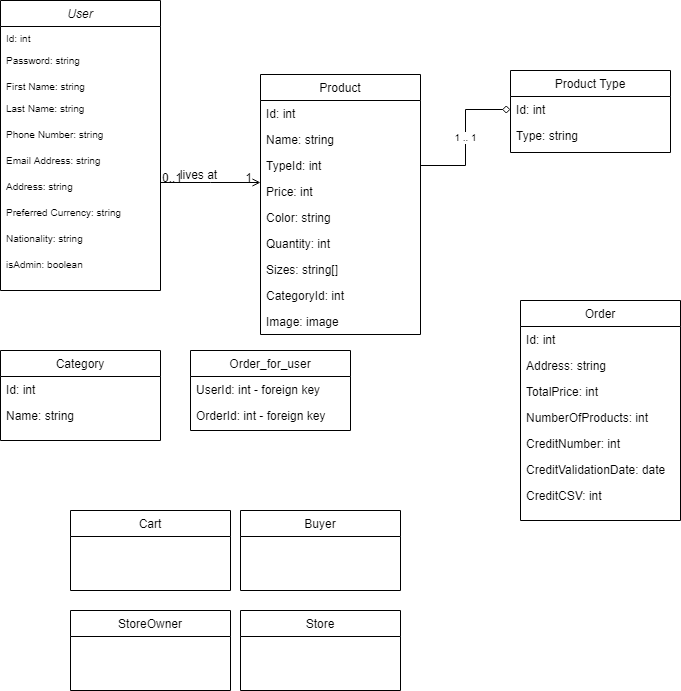

The diagram above was exported from draw.io. Its source (the exported page's mxGraphModel, read from the mxfile embedded in the PNG):
<mxGraphModel dx="2062" dy="1122" grid="1" gridSize="10" guides="1" tooltips="1" connect="1" arrows="1" fold="1" page="1" pageScale="1" pageWidth="827" pageHeight="1169" math="0" shadow="0">
  <root>
    <mxCell id="WIyWlLk6GJQsqaUBKTNV-0" />
    <mxCell id="WIyWlLk6GJQsqaUBKTNV-1" parent="WIyWlLk6GJQsqaUBKTNV-0" />
    <mxCell id="zkfFHV4jXpPFQw0GAbJ--0" value="User" style="swimlane;fontStyle=2;align=center;verticalAlign=top;childLayout=stackLayout;horizontal=1;startSize=26;horizontalStack=0;resizeParent=1;resizeLast=0;collapsible=1;marginBottom=0;rounded=0;shadow=0;strokeWidth=1;" parent="WIyWlLk6GJQsqaUBKTNV-1" vertex="1">
      <mxGeometry x="80" y="60" width="160" height="290" as="geometry">
        <mxRectangle x="230" y="140" width="160" height="26" as="alternateBounds" />
      </mxGeometry>
    </mxCell>
    <mxCell id="f7X9hN471P0sP1KW7_TS-3" value="Id: int" style="text;align=left;verticalAlign=top;spacingLeft=4;spacingRight=4;overflow=hidden;rotatable=0;points=[[0,0.5],[1,0.5]];portConstraint=eastwest;fontSize=10;" parent="zkfFHV4jXpPFQw0GAbJ--0" vertex="1">
      <mxGeometry y="26" width="160" height="22" as="geometry" />
    </mxCell>
    <mxCell id="f7X9hN471P0sP1KW7_TS-4" value="Password: string" style="text;align=left;verticalAlign=top;spacingLeft=4;spacingRight=4;overflow=hidden;rotatable=0;points=[[0,0.5],[1,0.5]];portConstraint=eastwest;fontSize=10;" parent="zkfFHV4jXpPFQw0GAbJ--0" vertex="1">
      <mxGeometry y="48" width="160" height="26" as="geometry" />
    </mxCell>
    <mxCell id="zkfFHV4jXpPFQw0GAbJ--1" value="First Name: string" style="text;align=left;verticalAlign=top;spacingLeft=4;spacingRight=4;overflow=hidden;rotatable=0;points=[[0,0.5],[1,0.5]];portConstraint=eastwest;fontSize=10;" parent="zkfFHV4jXpPFQw0GAbJ--0" vertex="1">
      <mxGeometry y="74" width="160" height="22" as="geometry" />
    </mxCell>
    <mxCell id="f7X9hN471P0sP1KW7_TS-2" value="Last Name: string" style="text;align=left;verticalAlign=top;spacingLeft=4;spacingRight=4;overflow=hidden;rotatable=0;points=[[0,0.5],[1,0.5]];portConstraint=eastwest;fontSize=10;" parent="zkfFHV4jXpPFQw0GAbJ--0" vertex="1">
      <mxGeometry y="96" width="160" height="26" as="geometry" />
    </mxCell>
    <mxCell id="zkfFHV4jXpPFQw0GAbJ--2" value="Phone Number: string" style="text;align=left;verticalAlign=top;spacingLeft=4;spacingRight=4;overflow=hidden;rotatable=0;points=[[0,0.5],[1,0.5]];portConstraint=eastwest;html=0;fontSize=10;" parent="zkfFHV4jXpPFQw0GAbJ--0" vertex="1">
      <mxGeometry y="122" width="160" height="26" as="geometry" />
    </mxCell>
    <mxCell id="zkfFHV4jXpPFQw0GAbJ--3" value="Email Address: string" style="text;align=left;verticalAlign=top;spacingLeft=4;spacingRight=4;overflow=hidden;rotatable=0;points=[[0,0.5],[1,0.5]];portConstraint=eastwest;html=0;fontSize=10;" parent="zkfFHV4jXpPFQw0GAbJ--0" vertex="1">
      <mxGeometry y="148" width="160" height="26" as="geometry" />
    </mxCell>
    <mxCell id="f7X9hN471P0sP1KW7_TS-0" value="Address: string" style="text;align=left;verticalAlign=top;spacingLeft=4;spacingRight=4;overflow=hidden;rotatable=0;points=[[0,0.5],[1,0.5]];portConstraint=eastwest;html=0;fontSize=10;" parent="zkfFHV4jXpPFQw0GAbJ--0" vertex="1">
      <mxGeometry y="174" width="160" height="26" as="geometry" />
    </mxCell>
    <mxCell id="f7X9hN471P0sP1KW7_TS-1" value="Preferred Currency: string" style="text;align=left;verticalAlign=top;spacingLeft=4;spacingRight=4;overflow=hidden;rotatable=0;points=[[0,0.5],[1,0.5]];portConstraint=eastwest;html=0;fontSize=10;" parent="zkfFHV4jXpPFQw0GAbJ--0" vertex="1">
      <mxGeometry y="200" width="160" height="26" as="geometry" />
    </mxCell>
    <mxCell id="f7X9hN471P0sP1KW7_TS-5" value="Nationality: string" style="text;align=left;verticalAlign=top;spacingLeft=4;spacingRight=4;overflow=hidden;rotatable=0;points=[[0,0.5],[1,0.5]];portConstraint=eastwest;html=0;fontSize=10;" parent="zkfFHV4jXpPFQw0GAbJ--0" vertex="1">
      <mxGeometry y="226" width="160" height="26" as="geometry" />
    </mxCell>
    <mxCell id="f7X9hN471P0sP1KW7_TS-24" value="isAdmin: boolean" style="text;align=left;verticalAlign=top;spacingLeft=4;spacingRight=4;overflow=hidden;rotatable=0;points=[[0,0.5],[1,0.5]];portConstraint=eastwest;html=0;fontSize=10;" parent="zkfFHV4jXpPFQw0GAbJ--0" vertex="1">
      <mxGeometry y="252" width="160" height="26" as="geometry" />
    </mxCell>
    <mxCell id="zkfFHV4jXpPFQw0GAbJ--13" value="Order" style="swimlane;fontStyle=0;align=center;verticalAlign=top;childLayout=stackLayout;horizontal=1;startSize=26;horizontalStack=0;resizeParent=1;resizeLast=0;collapsible=1;marginBottom=0;rounded=0;shadow=0;strokeWidth=1;" parent="WIyWlLk6GJQsqaUBKTNV-1" vertex="1">
      <mxGeometry x="600" y="360" width="160" height="220" as="geometry">
        <mxRectangle x="340" y="380" width="170" height="26" as="alternateBounds" />
      </mxGeometry>
    </mxCell>
    <mxCell id="zkfFHV4jXpPFQw0GAbJ--14" value="Id: int&#10;" style="text;align=left;verticalAlign=top;spacingLeft=4;spacingRight=4;overflow=hidden;rotatable=0;points=[[0,0.5],[1,0.5]];portConstraint=eastwest;" parent="zkfFHV4jXpPFQw0GAbJ--13" vertex="1">
      <mxGeometry y="26" width="160" height="26" as="geometry" />
    </mxCell>
    <mxCell id="f7X9hN471P0sP1KW7_TS-29" value="Address: string" style="text;align=left;verticalAlign=top;spacingLeft=4;spacingRight=4;overflow=hidden;rotatable=0;points=[[0,0.5],[1,0.5]];portConstraint=eastwest;" parent="zkfFHV4jXpPFQw0GAbJ--13" vertex="1">
      <mxGeometry y="52" width="160" height="26" as="geometry" />
    </mxCell>
    <mxCell id="f7X9hN471P0sP1KW7_TS-32" value="TotalPrice: int" style="text;align=left;verticalAlign=top;spacingLeft=4;spacingRight=4;overflow=hidden;rotatable=0;points=[[0,0.5],[1,0.5]];portConstraint=eastwest;" parent="zkfFHV4jXpPFQw0GAbJ--13" vertex="1">
      <mxGeometry y="78" width="160" height="26" as="geometry" />
    </mxCell>
    <mxCell id="f7X9hN471P0sP1KW7_TS-33" value="NumberOfProducts: int" style="text;align=left;verticalAlign=top;spacingLeft=4;spacingRight=4;overflow=hidden;rotatable=0;points=[[0,0.5],[1,0.5]];portConstraint=eastwest;" parent="zkfFHV4jXpPFQw0GAbJ--13" vertex="1">
      <mxGeometry y="104" width="160" height="26" as="geometry" />
    </mxCell>
    <mxCell id="f7X9hN471P0sP1KW7_TS-35" value="CreditNumber: int" style="text;align=left;verticalAlign=top;spacingLeft=4;spacingRight=4;overflow=hidden;rotatable=0;points=[[0,0.5],[1,0.5]];portConstraint=eastwest;" parent="zkfFHV4jXpPFQw0GAbJ--13" vertex="1">
      <mxGeometry y="130" width="160" height="26" as="geometry" />
    </mxCell>
    <mxCell id="f7X9hN471P0sP1KW7_TS-37" value="CreditValidationDate: date" style="text;align=left;verticalAlign=top;spacingLeft=4;spacingRight=4;overflow=hidden;rotatable=0;points=[[0,0.5],[1,0.5]];portConstraint=eastwest;" parent="zkfFHV4jXpPFQw0GAbJ--13" vertex="1">
      <mxGeometry y="156" width="160" height="26" as="geometry" />
    </mxCell>
    <mxCell id="f7X9hN471P0sP1KW7_TS-36" value="CreditCSV: int" style="text;align=left;verticalAlign=top;spacingLeft=4;spacingRight=4;overflow=hidden;rotatable=0;points=[[0,0.5],[1,0.5]];portConstraint=eastwest;" parent="zkfFHV4jXpPFQw0GAbJ--13" vertex="1">
      <mxGeometry y="182" width="160" height="26" as="geometry" />
    </mxCell>
    <mxCell id="zkfFHV4jXpPFQw0GAbJ--17" value="Product" style="swimlane;fontStyle=0;align=center;verticalAlign=top;childLayout=stackLayout;horizontal=1;startSize=26;horizontalStack=0;resizeParent=1;resizeLast=0;collapsible=1;marginBottom=0;rounded=0;shadow=0;strokeWidth=1;" parent="WIyWlLk6GJQsqaUBKTNV-1" vertex="1">
      <mxGeometry x="340" y="134" width="160" height="260" as="geometry">
        <mxRectangle x="550" y="140" width="160" height="26" as="alternateBounds" />
      </mxGeometry>
    </mxCell>
    <mxCell id="zkfFHV4jXpPFQw0GAbJ--19" value="Id: int" style="text;align=left;verticalAlign=top;spacingLeft=4;spacingRight=4;overflow=hidden;rotatable=0;points=[[0,0.5],[1,0.5]];portConstraint=eastwest;rounded=0;shadow=0;html=0;" parent="zkfFHV4jXpPFQw0GAbJ--17" vertex="1">
      <mxGeometry y="26" width="160" height="26" as="geometry" />
    </mxCell>
    <mxCell id="zkfFHV4jXpPFQw0GAbJ--18" value="Name: string" style="text;align=left;verticalAlign=top;spacingLeft=4;spacingRight=4;overflow=hidden;rotatable=0;points=[[0,0.5],[1,0.5]];portConstraint=eastwest;" parent="zkfFHV4jXpPFQw0GAbJ--17" vertex="1">
      <mxGeometry y="52" width="160" height="26" as="geometry" />
    </mxCell>
    <mxCell id="zkfFHV4jXpPFQw0GAbJ--20" value="TypeId: int" style="text;align=left;verticalAlign=top;spacingLeft=4;spacingRight=4;overflow=hidden;rotatable=0;points=[[0,0.5],[1,0.5]];portConstraint=eastwest;rounded=0;shadow=0;html=0;" parent="zkfFHV4jXpPFQw0GAbJ--17" vertex="1">
      <mxGeometry y="78" width="160" height="26" as="geometry" />
    </mxCell>
    <mxCell id="f7X9hN471P0sP1KW7_TS-25" value="Price: int" style="text;align=left;verticalAlign=top;spacingLeft=4;spacingRight=4;overflow=hidden;rotatable=0;points=[[0,0.5],[1,0.5]];portConstraint=eastwest;rounded=0;shadow=0;html=0;" parent="zkfFHV4jXpPFQw0GAbJ--17" vertex="1">
      <mxGeometry y="104" width="160" height="26" as="geometry" />
    </mxCell>
    <mxCell id="f7X9hN471P0sP1KW7_TS-27" value="Color: string" style="text;align=left;verticalAlign=top;spacingLeft=4;spacingRight=4;overflow=hidden;rotatable=0;points=[[0,0.5],[1,0.5]];portConstraint=eastwest;rounded=0;shadow=0;html=0;" parent="zkfFHV4jXpPFQw0GAbJ--17" vertex="1">
      <mxGeometry y="130" width="160" height="26" as="geometry" />
    </mxCell>
    <mxCell id="f7X9hN471P0sP1KW7_TS-44" value="Quantity: int&#10;" style="text;align=left;verticalAlign=top;spacingLeft=4;spacingRight=4;overflow=hidden;rotatable=0;points=[[0,0.5],[1,0.5]];portConstraint=eastwest;rounded=0;shadow=0;html=0;" parent="zkfFHV4jXpPFQw0GAbJ--17" vertex="1">
      <mxGeometry y="156" width="160" height="26" as="geometry" />
    </mxCell>
    <mxCell id="f7X9hN471P0sP1KW7_TS-45" value="Sizes: string[]" style="text;align=left;verticalAlign=top;spacingLeft=4;spacingRight=4;overflow=hidden;rotatable=0;points=[[0,0.5],[1,0.5]];portConstraint=eastwest;rounded=0;shadow=0;html=0;" parent="zkfFHV4jXpPFQw0GAbJ--17" vertex="1">
      <mxGeometry y="182" width="160" height="26" as="geometry" />
    </mxCell>
    <mxCell id="f7X9hN471P0sP1KW7_TS-62" value="CategoryId: int" style="text;align=left;verticalAlign=top;spacingLeft=4;spacingRight=4;overflow=hidden;rotatable=0;points=[[0,0.5],[1,0.5]];portConstraint=eastwest;rounded=0;shadow=0;html=0;" parent="zkfFHV4jXpPFQw0GAbJ--17" vertex="1">
      <mxGeometry y="208" width="160" height="26" as="geometry" />
    </mxCell>
    <mxCell id="W7Ll-G1HYACNzxa26OO0-10" value="Image: image" style="text;align=left;verticalAlign=top;spacingLeft=4;spacingRight=4;overflow=hidden;rotatable=0;points=[[0,0.5],[1,0.5]];portConstraint=eastwest;rounded=0;shadow=0;html=0;" vertex="1" parent="zkfFHV4jXpPFQw0GAbJ--17">
      <mxGeometry y="234" width="160" height="26" as="geometry" />
    </mxCell>
    <mxCell id="zkfFHV4jXpPFQw0GAbJ--26" value="" style="endArrow=open;shadow=0;strokeWidth=1;rounded=0;endFill=1;edgeStyle=elbowEdgeStyle;elbow=vertical;" parent="WIyWlLk6GJQsqaUBKTNV-1" source="zkfFHV4jXpPFQw0GAbJ--0" target="zkfFHV4jXpPFQw0GAbJ--17" edge="1">
      <mxGeometry x="0.5" y="41" relative="1" as="geometry">
        <mxPoint x="380" y="192" as="sourcePoint" />
        <mxPoint x="540" y="192" as="targetPoint" />
        <mxPoint x="-40" y="32" as="offset" />
      </mxGeometry>
    </mxCell>
    <mxCell id="zkfFHV4jXpPFQw0GAbJ--27" value="0..1" style="resizable=0;align=left;verticalAlign=bottom;labelBackgroundColor=none;fontSize=12;" parent="zkfFHV4jXpPFQw0GAbJ--26" connectable="0" vertex="1">
      <mxGeometry x="-1" relative="1" as="geometry">
        <mxPoint y="4" as="offset" />
      </mxGeometry>
    </mxCell>
    <mxCell id="zkfFHV4jXpPFQw0GAbJ--28" value="1" style="resizable=0;align=right;verticalAlign=bottom;labelBackgroundColor=none;fontSize=12;" parent="zkfFHV4jXpPFQw0GAbJ--26" connectable="0" vertex="1">
      <mxGeometry x="1" relative="1" as="geometry">
        <mxPoint x="-7" y="4" as="offset" />
      </mxGeometry>
    </mxCell>
    <mxCell id="zkfFHV4jXpPFQw0GAbJ--29" value="lives at" style="text;html=1;resizable=0;points=[];;align=center;verticalAlign=middle;labelBackgroundColor=none;rounded=0;shadow=0;strokeWidth=1;fontSize=12;" parent="zkfFHV4jXpPFQw0GAbJ--26" vertex="1" connectable="0">
      <mxGeometry x="0.5" y="49" relative="1" as="geometry">
        <mxPoint x="-38" y="40" as="offset" />
      </mxGeometry>
    </mxCell>
    <mxCell id="f7X9hN471P0sP1KW7_TS-38" value="Product Type" style="swimlane;fontStyle=0;align=center;verticalAlign=top;childLayout=stackLayout;horizontal=1;startSize=26;horizontalStack=0;resizeParent=1;resizeLast=0;collapsible=1;marginBottom=0;rounded=0;shadow=0;strokeWidth=1;" parent="WIyWlLk6GJQsqaUBKTNV-1" vertex="1">
      <mxGeometry x="590" y="130" width="160" height="82" as="geometry">
        <mxRectangle x="550" y="140" width="160" height="26" as="alternateBounds" />
      </mxGeometry>
    </mxCell>
    <mxCell id="f7X9hN471P0sP1KW7_TS-39" value="Id: int" style="text;align=left;verticalAlign=top;spacingLeft=4;spacingRight=4;overflow=hidden;rotatable=0;points=[[0,0.5],[1,0.5]];portConstraint=eastwest;rounded=0;shadow=0;html=0;" parent="f7X9hN471P0sP1KW7_TS-38" vertex="1">
      <mxGeometry y="26" width="160" height="26" as="geometry" />
    </mxCell>
    <mxCell id="f7X9hN471P0sP1KW7_TS-41" value="Type: string" style="text;align=left;verticalAlign=top;spacingLeft=4;spacingRight=4;overflow=hidden;rotatable=0;points=[[0,0.5],[1,0.5]];portConstraint=eastwest;rounded=0;shadow=0;html=0;" parent="f7X9hN471P0sP1KW7_TS-38" vertex="1">
      <mxGeometry y="52" width="160" height="26" as="geometry" />
    </mxCell>
    <mxCell id="f7X9hN471P0sP1KW7_TS-46" value="Order_for_user" style="swimlane;fontStyle=0;align=center;verticalAlign=top;childLayout=stackLayout;horizontal=1;startSize=26;horizontalStack=0;resizeParent=1;resizeLast=0;collapsible=1;marginBottom=0;rounded=0;shadow=0;strokeWidth=1;" parent="WIyWlLk6GJQsqaUBKTNV-1" vertex="1">
      <mxGeometry x="270" y="410" width="160" height="80" as="geometry">
        <mxRectangle x="340" y="380" width="170" height="26" as="alternateBounds" />
      </mxGeometry>
    </mxCell>
    <mxCell id="f7X9hN471P0sP1KW7_TS-47" value="UserId: int - foreign key" style="text;align=left;verticalAlign=top;spacingLeft=4;spacingRight=4;overflow=hidden;rotatable=0;points=[[0,0.5],[1,0.5]];portConstraint=eastwest;" parent="f7X9hN471P0sP1KW7_TS-46" vertex="1">
      <mxGeometry y="26" width="160" height="26" as="geometry" />
    </mxCell>
    <mxCell id="f7X9hN471P0sP1KW7_TS-48" value="OrderId: int - foreign key" style="text;align=left;verticalAlign=top;spacingLeft=4;spacingRight=4;overflow=hidden;rotatable=0;points=[[0,0.5],[1,0.5]];portConstraint=eastwest;" parent="f7X9hN471P0sP1KW7_TS-46" vertex="1">
      <mxGeometry y="52" width="160" height="26" as="geometry" />
    </mxCell>
    <mxCell id="f7X9hN471P0sP1KW7_TS-54" value="Category" style="swimlane;fontStyle=0;align=center;verticalAlign=top;childLayout=stackLayout;horizontal=1;startSize=26;horizontalStack=0;resizeParent=1;resizeLast=0;collapsible=1;marginBottom=0;rounded=0;shadow=0;strokeWidth=1;" parent="WIyWlLk6GJQsqaUBKTNV-1" vertex="1">
      <mxGeometry x="80" y="410" width="160" height="90" as="geometry">
        <mxRectangle x="550" y="140" width="160" height="26" as="alternateBounds" />
      </mxGeometry>
    </mxCell>
    <mxCell id="f7X9hN471P0sP1KW7_TS-55" value="Id: int" style="text;align=left;verticalAlign=top;spacingLeft=4;spacingRight=4;overflow=hidden;rotatable=0;points=[[0,0.5],[1,0.5]];portConstraint=eastwest;rounded=0;shadow=0;html=0;" parent="f7X9hN471P0sP1KW7_TS-54" vertex="1">
      <mxGeometry y="26" width="160" height="26" as="geometry" />
    </mxCell>
    <mxCell id="f7X9hN471P0sP1KW7_TS-56" value="Name: string" style="text;align=left;verticalAlign=top;spacingLeft=4;spacingRight=4;overflow=hidden;rotatable=0;points=[[0,0.5],[1,0.5]];portConstraint=eastwest;" parent="f7X9hN471P0sP1KW7_TS-54" vertex="1">
      <mxGeometry y="52" width="160" height="26" as="geometry" />
    </mxCell>
    <mxCell id="f7X9hN471P0sP1KW7_TS-63" value="1 .. 1" style="edgeStyle=orthogonalEdgeStyle;rounded=0;orthogonalLoop=1;jettySize=auto;html=1;entryX=0;entryY=0.5;entryDx=0;entryDy=0;fontSize=10;endArrow=diamond;endFill=0;" parent="WIyWlLk6GJQsqaUBKTNV-1" source="zkfFHV4jXpPFQw0GAbJ--20" target="f7X9hN471P0sP1KW7_TS-39" edge="1">
      <mxGeometry relative="1" as="geometry" />
    </mxCell>
    <mxCell id="W7Ll-G1HYACNzxa26OO0-0" value="Cart" style="swimlane;fontStyle=0;align=center;verticalAlign=top;childLayout=stackLayout;horizontal=1;startSize=26;horizontalStack=0;resizeParent=1;resizeLast=0;collapsible=1;marginBottom=0;rounded=0;shadow=0;strokeWidth=1;" vertex="1" parent="WIyWlLk6GJQsqaUBKTNV-1">
      <mxGeometry x="150" y="570" width="160" height="80" as="geometry">
        <mxRectangle x="340" y="380" width="170" height="26" as="alternateBounds" />
      </mxGeometry>
    </mxCell>
    <mxCell id="W7Ll-G1HYACNzxa26OO0-8" value="Buyer" style="swimlane;fontStyle=0;align=center;verticalAlign=top;childLayout=stackLayout;horizontal=1;startSize=26;horizontalStack=0;resizeParent=1;resizeLast=0;collapsible=1;marginBottom=0;rounded=0;shadow=0;strokeWidth=1;" vertex="1" parent="WIyWlLk6GJQsqaUBKTNV-1">
      <mxGeometry x="320" y="570" width="160" height="80" as="geometry">
        <mxRectangle x="340" y="380" width="170" height="26" as="alternateBounds" />
      </mxGeometry>
    </mxCell>
    <mxCell id="W7Ll-G1HYACNzxa26OO0-9" value="StoreOwner" style="swimlane;fontStyle=0;align=center;verticalAlign=top;childLayout=stackLayout;horizontal=1;startSize=26;horizontalStack=0;resizeParent=1;resizeLast=0;collapsible=1;marginBottom=0;rounded=0;shadow=0;strokeWidth=1;" vertex="1" parent="WIyWlLk6GJQsqaUBKTNV-1">
      <mxGeometry x="150" y="670" width="160" height="80" as="geometry">
        <mxRectangle x="340" y="380" width="170" height="26" as="alternateBounds" />
      </mxGeometry>
    </mxCell>
    <mxCell id="W7Ll-G1HYACNzxa26OO0-11" value="Store" style="swimlane;fontStyle=0;align=center;verticalAlign=top;childLayout=stackLayout;horizontal=1;startSize=26;horizontalStack=0;resizeParent=1;resizeLast=0;collapsible=1;marginBottom=0;rounded=0;shadow=0;strokeWidth=1;" vertex="1" parent="WIyWlLk6GJQsqaUBKTNV-1">
      <mxGeometry x="320" y="670" width="160" height="80" as="geometry">
        <mxRectangle x="340" y="380" width="170" height="26" as="alternateBounds" />
      </mxGeometry>
    </mxCell>
  </root>
</mxGraphModel>